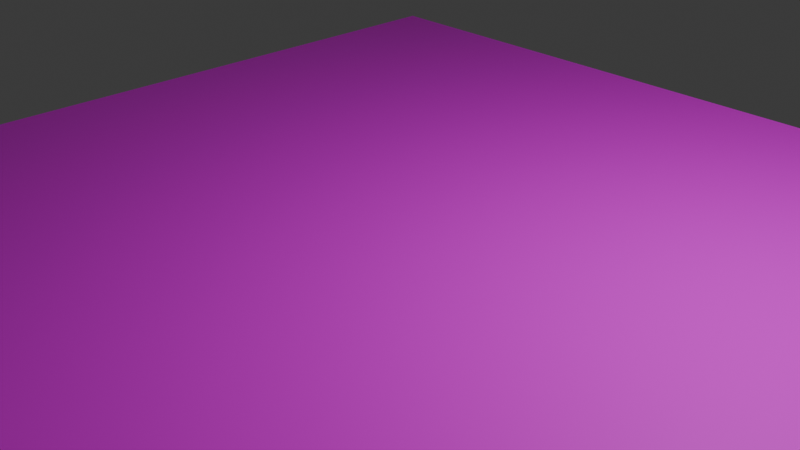 # Source: note.blend  (saved by Blender 4.5.91; exported with 4.5.12 LTS)
import bpy
from mathutils import Matrix  # noqa: F401  (used for matrix-valued properties, if any)

bpy.ops.wm.read_factory_settings(use_empty=True)
scene = bpy.context.scene
scene.name = 'Scene'

# ---- collections
col_collection = bpy.data.collections.new('Collection'); scene.collection.children.link(col_collection)

# ---- images (referenced by path relative to the original .blend; pixels are not part of the script)
import os
ASSET_DIR = os.environ.get("B2B_ASSET_DIR", "")  # directory of the original .blend (textures are referenced by path, not embedded)
HERE = os.path.dirname(os.path.abspath(__file__))  # packed textures are extracted next to this script under _unpacked/

def load_image(name, relpath, width, height, colorspace="sRGB"):
    """Load a texture the original file referenced (path relative to the .blend, or extracted next to this script)."""
    p = next((c for c in (os.path.join(HERE, relpath), os.path.join(ASSET_DIR, relpath)) if relpath and os.path.exists(c)), "")
    if p:
        img = bpy.data.images.load(p, check_existing=True)
        img.name = name
    else:  # same state as the original file: an image datablock whose file is absent (Cycles renders it pink)
        img = bpy.data.images.new(name, width, height)
        img.source = "FILE"
        img.filepath = "//" + (relpath or name)
    img.colorspace_settings.name = colorspace
    return img
img_note_png = load_image('note.png', 'note.png', 1024, 1024, 'sRGB')

# ---- materials (node trees are filled in below, after node groups)
mat_material = bpy.data.materials.new('Material')
mat_material.alpha_threshold = 0.0
mat_material.roughness = 0.5
mat_material.line_color = (0.0, 0.0, 0.0, 1.0)

# ---- material node trees
mat_material.use_nodes = True; mat_material.node_tree.nodes.clear()
_N = mat_material.node_tree.nodes; _L = mat_material.node_tree.links
n0 = _N.new('ShaderNodeOutputMaterial'); n0.name = 'Material Output'; n0.location = (200, 100)
n1 = _N.new('ShaderNodeBsdfPrincipled'); n1.name = 'Principled BSDF'; n1.location = (-200, 100)
n1.inputs[3].default_value = 1.45
n2 = _N.new('ShaderNodeTexImage'); n2.name = 'Image Texture'; n2.location = (-490, 80)
n2.image = img_note_png
n3 = _N.new('ShaderNodeTexCoord'); n3.name = 'Texture Coordinate'; n3.location = (-937, 74)
n4 = _N.new('ShaderNodeMapping'); n4.name = 'Mapping'; n4.location = (-668, 143)
n4.inputs[3].default_value = (4.605, 4.0, 1.0)
_L.new(n1.outputs[0], n0.inputs[0])
_L.new(n2.outputs[0], n1.inputs[0])
_L.new(n3.outputs[2], n4.inputs[0])
_L.new(n4.outputs[0], n2.inputs[0])
n0.is_active_output = True

# ---- world
world_world = bpy.data.worlds.new('World'); scene.world = world_world
world_world.use_nodes = True; world_world.node_tree.nodes.clear()
_N = world_world.node_tree.nodes; _L = world_world.node_tree.links
n0 = _N.new('ShaderNodeOutputWorld'); n0.name = 'World Output'; n0.location = (200, 100)
n1 = _N.new('ShaderNodeBackground'); n1.name = 'Background'; n1.location = (-200, 100)
n1.inputs[0].default_value = (0.05088, 0.05088, 0.05088, 1.0)
_L.new(n1.outputs[0], n0.inputs[0])
n0.is_active_output = True
world_world.color = (0.05088, 0.05088, 0.05088)
world_world.sun_shadow_jitter_overblur = 0.0

# ---- cameras
cam_camera = bpy.data.cameras.new('Camera')
cam_camera.clip_end = 100.0
cam_camera.ortho_scale = 7.314

# ---- lights
light_light = bpy.data.lights.new('Light', 'POINT')
light_light.energy = 1000.0
light_light.shadow_soft_size = 0.1

# ---- meshes
me_cube = bpy.data.meshes.new('Cube')
me_cube.from_pydata([(1.0, 1.0, 1.0), (1.0, 1.0, -1.0), (1.0, -1.0, 1.0), (1.0, -1.0, -1.0), (-1.0, 1.0, 1.0), (-1.0, 1.0, -1.0), (-1.0, -1.0, 1.0), (-1.0, -1.0, -1.0)], [], [(0, 4, 6, 2), (3, 2, 6, 7), (7, 6, 4, 5), (5, 1, 3, 7), (1, 0, 2, 3), (5, 4, 0, 1)])
_uv = me_cube.uv_layers.new(name='UVMap')
_uv.uv.foreach_set('vector', [0.625, 0.5, 0.875, 0.5, 0.875, 0.75, 0.625, 0.75, 0.375, 0.75, 0.625, 0.75, 0.625, 1.0, 0.375, 1.0, 0.375, 0.0, 0.625, 0.0, 0.625, 0.25, 0.375, 0.25, 0.125, 0.5, 0.375, 0.5, 0.375, 0.75, 0.125, 0.75, 0.375, 0.5, 0.625, 0.5, 0.625, 0.75, 0.375, 0.75, 0.375, 0.25, 0.625, 0.25, 0.625, 0.5, 0.375, 0.5])
me_cube.materials.append(mat_material)
me_cube.use_mirror_vertex_groups = False
me_cube.update()

# ---- objects
ob_cube = bpy.data.objects.new('Cube', me_cube)
ob_light = bpy.data.objects.new('Light', light_light)
ob_camera = bpy.data.objects.new('Camera', cam_camera)

# ---- transforms, parenting, visibility, modifiers, constraints
ob_cube.location = (0.0, 0.0, 0.0)
ob_cube.scale = (5.0, 5.0, 0.1)
ob_cube.lock_rotations_4d = False
ob_cube.empty_display_type = 'ARROWS'
ob_cube.lineart.crease_threshold = 0.0
ob_light.location = (4.076, 1.005, 5.904)
ob_light.rotation_euler = (0.6503, 0.05522, 1.866)
ob_light.lock_rotations_4d = False
ob_light.empty_display_type = 'ARROWS'
ob_light.color = (0.0, 0.0, 0.0, 0.0)
ob_light.lineart.crease_threshold = 0.0
ob_camera.location = (7.359, -6.926, 4.958)
ob_camera.rotation_euler = (1.109, 0.0, 0.8149)
ob_camera.lock_rotations_4d = False
ob_camera.empty_display_type = 'ARROWS'
ob_camera.color = (0.0, 0.0, 0.0, 0.0)
ob_camera.display_type = 'WIRE'
ob_camera.lineart.crease_threshold = 0.0

# ---- collection membership
col_collection.objects.link(ob_cube)
col_collection.objects.link(ob_light)
col_collection.objects.link(ob_camera)

# ---- scene / render settings (as saved in the file)
scene.camera = ob_camera
scene.frame_start = 1; scene.frame_end = 250; scene.frame_set(1)
scene.render.engine = 'BLENDER_EEVEE_NEXT'
bpy.context.view_layer.update()
